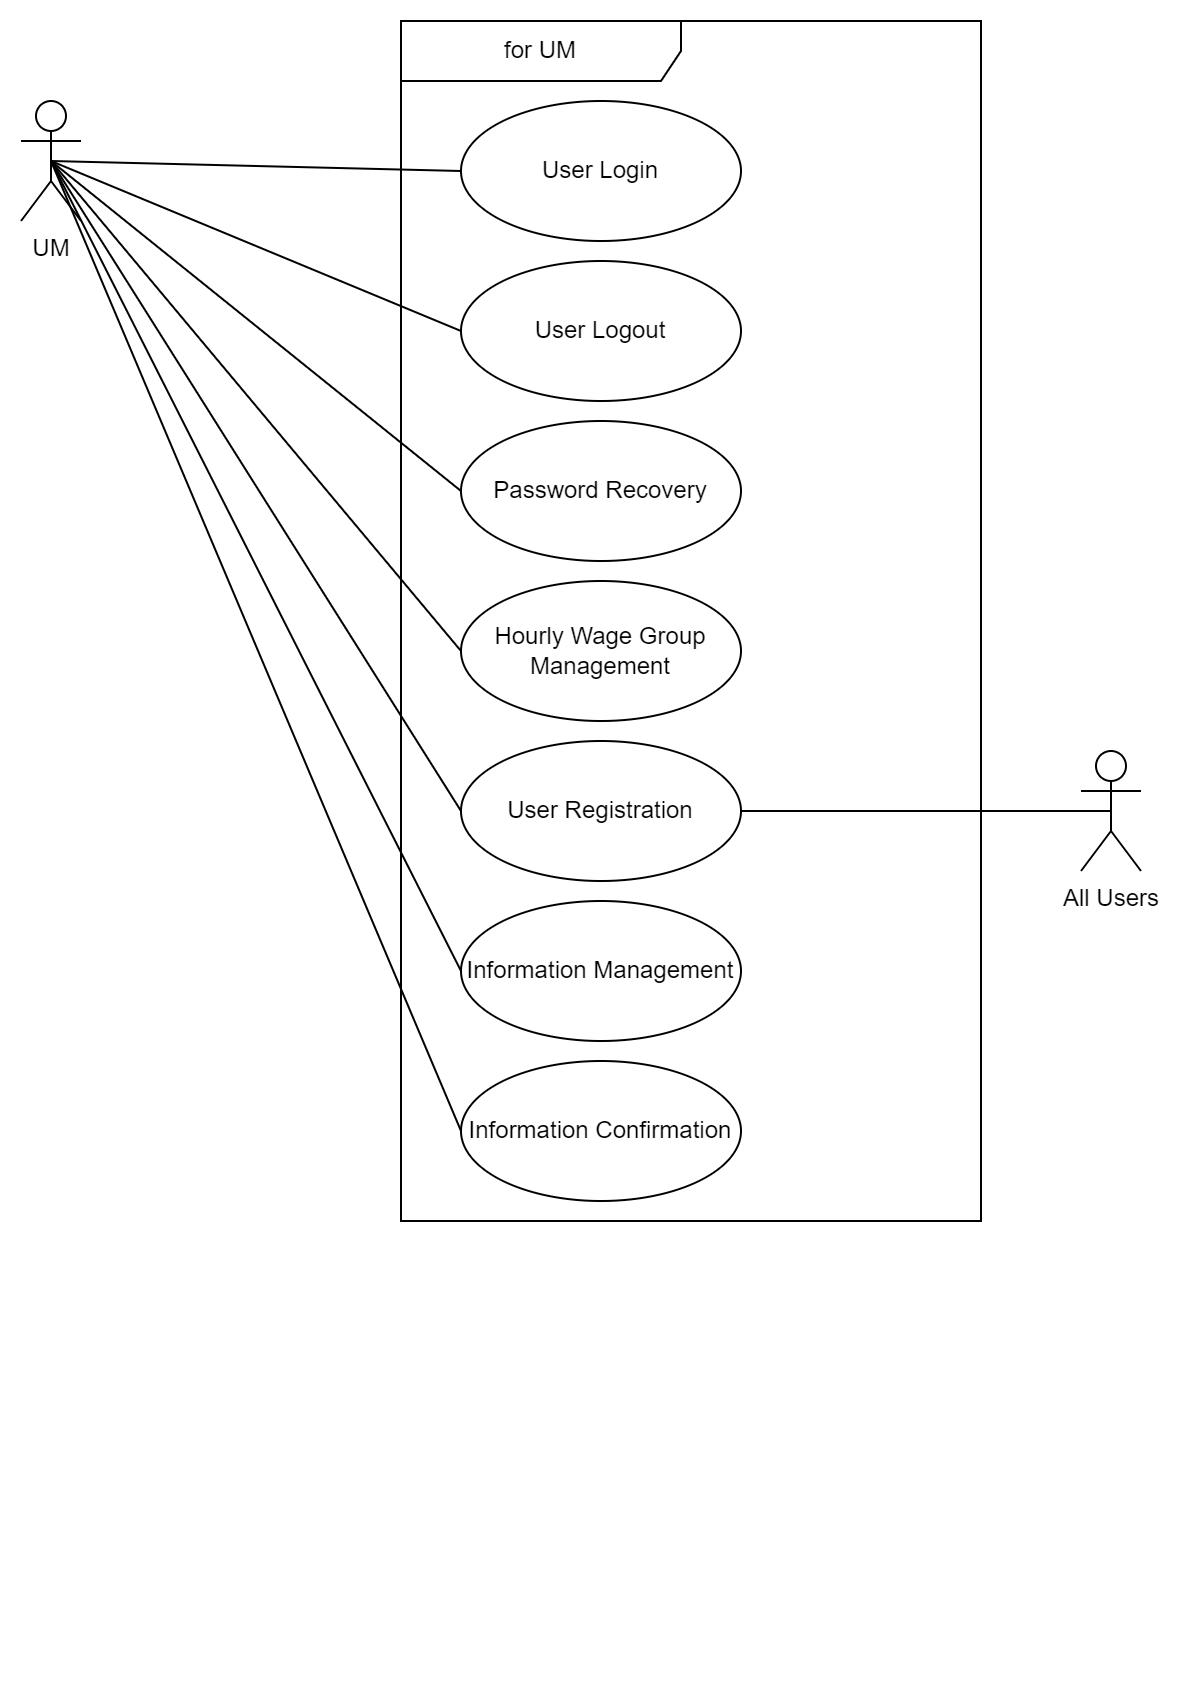

The diagram above was exported from draw.io. Its source (the exported page's mxGraphModel, read from the mxfile embedded in the PNG):
<mxGraphModel dx="1050" dy="621" grid="1" gridSize="10" guides="1" tooltips="1" connect="1" arrows="1" fold="1" page="1" pageScale="1" pageWidth="827" pageHeight="1169" math="0" shadow="0">
  <root>
    <mxCell id="0" />
    <mxCell id="1" parent="0" />
    <mxCell id="2" value="UM" style="shape=umlActor;verticalLabelPosition=bottom;verticalAlign=top;html=1;" vertex="1" parent="1">
      <mxGeometry x="80" y="80" width="30" height="60" as="geometry" />
    </mxCell>
    <mxCell id="3" value="for UM" style="shape=umlFrame;whiteSpace=wrap;html=1;pointerEvents=0;width=140;height=30;" vertex="1" parent="1">
      <mxGeometry x="270" y="40" width="290" height="600" as="geometry" />
    </mxCell>
    <mxCell id="4" value="User Login" style="ellipse;whiteSpace=wrap;html=1;" vertex="1" parent="1">
      <mxGeometry x="300" y="80" width="140" height="70" as="geometry" />
    </mxCell>
    <mxCell id="5" value="User Logout" style="ellipse;whiteSpace=wrap;html=1;" vertex="1" parent="1">
      <mxGeometry x="300" y="160" width="140" height="70" as="geometry" />
    </mxCell>
    <mxCell id="6" value="Password Recovery" style="ellipse;whiteSpace=wrap;html=1;" vertex="1" parent="1">
      <mxGeometry x="300" y="240" width="140" height="70" as="geometry" />
    </mxCell>
    <mxCell id="7" value="Hourly Wage Group Management" style="ellipse;whiteSpace=wrap;html=1;" vertex="1" parent="1">
      <mxGeometry x="300" y="320" width="140" height="70" as="geometry" />
    </mxCell>
    <mxCell id="8" value="Information Management" style="ellipse;whiteSpace=wrap;html=1;" vertex="1" parent="1">
      <mxGeometry x="300" y="480" width="140" height="70" as="geometry" />
    </mxCell>
    <mxCell id="9" value="" style="endArrow=none;html=1;rounded=0;entryX=0;entryY=0.5;entryDx=0;entryDy=0;exitX=0.5;exitY=0.5;exitDx=0;exitDy=0;exitPerimeter=0;" edge="1" source="2" target="4" parent="1">
      <mxGeometry width="50" height="50" relative="1" as="geometry">
        <mxPoint x="190" y="220" as="sourcePoint" />
        <mxPoint x="240" y="170" as="targetPoint" />
      </mxGeometry>
    </mxCell>
    <mxCell id="10" value="" style="endArrow=none;html=1;rounded=0;entryX=0.5;entryY=0.5;entryDx=0;entryDy=0;entryPerimeter=0;exitX=0;exitY=0.5;exitDx=0;exitDy=0;" edge="1" source="5" target="2" parent="1">
      <mxGeometry width="50" height="50" relative="1" as="geometry">
        <mxPoint x="390" y="300" as="sourcePoint" />
        <mxPoint x="440" y="250" as="targetPoint" />
      </mxGeometry>
    </mxCell>
    <mxCell id="11" value="" style="endArrow=none;html=1;rounded=0;entryX=0.5;entryY=0.5;entryDx=0;entryDy=0;entryPerimeter=0;exitX=0;exitY=0.5;exitDx=0;exitDy=0;" edge="1" source="6" target="2" parent="1">
      <mxGeometry width="50" height="50" relative="1" as="geometry">
        <mxPoint x="390" y="300" as="sourcePoint" />
        <mxPoint x="440" y="250" as="targetPoint" />
      </mxGeometry>
    </mxCell>
    <mxCell id="12" value="" style="endArrow=none;html=1;rounded=0;entryX=0.5;entryY=0.5;entryDx=0;entryDy=0;entryPerimeter=0;exitX=0;exitY=0.5;exitDx=0;exitDy=0;" edge="1" source="7" target="2" parent="1">
      <mxGeometry width="50" height="50" relative="1" as="geometry">
        <mxPoint x="390" y="300" as="sourcePoint" />
        <mxPoint x="440" y="250" as="targetPoint" />
      </mxGeometry>
    </mxCell>
    <mxCell id="13" value="" style="endArrow=none;html=1;rounded=0;entryX=0.5;entryY=0.5;entryDx=0;entryDy=0;entryPerimeter=0;exitX=0;exitY=0.5;exitDx=0;exitDy=0;" edge="1" source="8" target="2" parent="1">
      <mxGeometry width="50" height="50" relative="1" as="geometry">
        <mxPoint x="390" y="300" as="sourcePoint" />
        <mxPoint x="440" y="250" as="targetPoint" />
      </mxGeometry>
    </mxCell>
    <mxCell id="14" style="edgeStyle=orthogonalEdgeStyle;rounded=0;orthogonalLoop=1;jettySize=auto;html=1;exitX=0.5;exitY=1;exitDx=0;exitDy=0;" edge="1" parent="1">
      <mxGeometry relative="1" as="geometry">
        <mxPoint x="390" y="860" as="sourcePoint" />
        <mxPoint x="390" y="860" as="targetPoint" />
      </mxGeometry>
    </mxCell>
    <mxCell id="15" value="Information Confirmation" style="ellipse;whiteSpace=wrap;html=1;" vertex="1" parent="1">
      <mxGeometry x="300" y="560" width="140" height="70" as="geometry" />
    </mxCell>
    <mxCell id="16" value="" style="endArrow=none;html=1;rounded=0;entryX=0.5;entryY=0.5;entryDx=0;entryDy=0;entryPerimeter=0;exitX=0;exitY=0.5;exitDx=0;exitDy=0;" edge="1" source="15" target="2" parent="1">
      <mxGeometry width="50" height="50" relative="1" as="geometry">
        <mxPoint x="310" y="445" as="sourcePoint" />
        <mxPoint x="105" y="120" as="targetPoint" />
      </mxGeometry>
    </mxCell>
    <mxCell id="17" value="All Users" style="shape=umlActor;verticalLabelPosition=bottom;verticalAlign=top;html=1;" vertex="1" parent="1">
      <mxGeometry x="610" y="405" width="30" height="60" as="geometry" />
    </mxCell>
    <mxCell id="18" value="" style="endArrow=none;html=1;rounded=0;entryX=1;entryY=0.5;entryDx=0;entryDy=0;exitX=0.5;exitY=0.5;exitDx=0;exitDy=0;exitPerimeter=0;" edge="1" source="17" target="19" parent="1">
      <mxGeometry width="50" height="50" relative="1" as="geometry">
        <mxPoint x="635" y="525" as="sourcePoint" />
        <mxPoint x="450" y="525" as="targetPoint" />
      </mxGeometry>
    </mxCell>
    <mxCell id="19" value="User Registration" style="ellipse;whiteSpace=wrap;html=1;" vertex="1" parent="1">
      <mxGeometry x="300" y="400" width="140" height="70" as="geometry" />
    </mxCell>
    <mxCell id="20" value="" style="endArrow=none;html=1;rounded=0;entryX=0.5;entryY=0.5;entryDx=0;entryDy=0;entryPerimeter=0;exitX=0;exitY=0.5;exitDx=0;exitDy=0;" edge="1" source="19" target="2" parent="1">
      <mxGeometry width="50" height="50" relative="1" as="geometry">
        <mxPoint x="310" y="365" as="sourcePoint" />
        <mxPoint x="105" y="120" as="targetPoint" />
      </mxGeometry>
    </mxCell>
  </root>
</mxGraphModel>